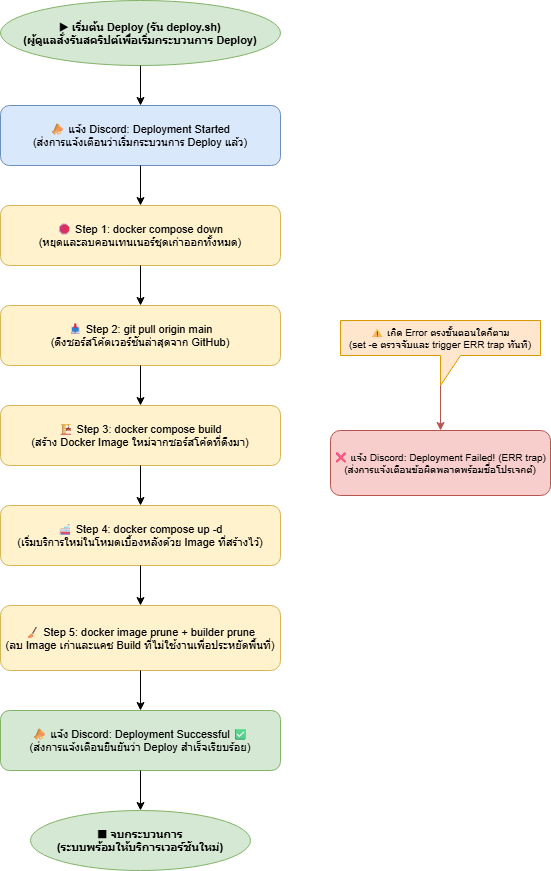

The diagram above was exported from draw.io. Its source (the exported page's mxGraphModel, read from the mxfile embedded in the PNG):
<mxGraphModel dx="828" dy="719" grid="1" gridSize="10" guides="1" tooltips="1" connect="1" arrows="1" fold="1" page="1" pageScale="1" pageWidth="850" pageHeight="1100" math="0" shadow="0">
  <root>
    <mxCell id="0" />
    <mxCell id="1" parent="0" />
    <mxCell id="2" parent="1" style="ellipse;fillColor=#d5e8d4;strokeColor=#82b366;fontStyle=1;fontSize=11;align=center;" value="▶ เริ่มต้น Deploy (รัน deploy.sh)&#10;(ผู้ดูแลสั่งรันสคริปต์เพื่อเริ่มกระบวนการ Deploy)" vertex="1">
      <mxGeometry height="65" width="280" x="240" y="20" as="geometry" />
    </mxCell>
    <mxCell id="3" parent="1" style="rounded=1;fillColor=#dae8fc;strokeColor=#6c8ebf;fontSize=11;align=center;" value="📣 แจ้ง Discord: Deployment Started&#10;(ส่งการแจ้งเตือนว่าเริ่มกระบวนการ Deploy แล้ว)" vertex="1">
      <mxGeometry height="60" width="280" x="240" y="125" as="geometry" />
    </mxCell>
    <mxCell id="4" parent="1" style="rounded=1;fillColor=#fff2cc;strokeColor=#d6b656;fontSize=11;align=center;" value="🛑 Step 1: docker compose down&#10;(หยุดและลบคอนเทนเนอร์ชุดเก่าออกทั้งหมด)" vertex="1">
      <mxGeometry height="60" width="280" x="240" y="225" as="geometry" />
    </mxCell>
    <mxCell id="5" parent="1" style="rounded=1;fillColor=#fff2cc;strokeColor=#d6b656;fontSize=11;align=center;" value="📥 Step 2: git pull origin main&#10;(ดึงซอร์สโค้ดเวอร์ชันล่าสุดจาก GitHub)" vertex="1">
      <mxGeometry height="60" width="280" x="240" y="325" as="geometry" />
    </mxCell>
    <mxCell id="6" parent="1" style="rounded=1;fillColor=#fff2cc;strokeColor=#d6b656;fontSize=11;align=center;" value="🏗 Step 3: docker compose build&#10;(สร้าง Docker Image ใหม่จากซอร์สโค้ดที่ดึงมา)" vertex="1">
      <mxGeometry height="60" width="280" x="240" y="425" as="geometry" />
    </mxCell>
    <mxCell id="7" parent="1" style="rounded=1;fillColor=#fff2cc;strokeColor=#d6b656;fontSize=11;align=center;" value="🚢 Step 4: docker compose up -d&#10;(เริ่มบริการใหม่ในโหมดเบื้องหลังด้วย Image ที่สร้างไว้)" vertex="1">
      <mxGeometry height="60" width="280" x="240" y="525" as="geometry" />
    </mxCell>
    <mxCell id="8" parent="1" style="rounded=1;fillColor=#fff2cc;strokeColor=#d6b656;fontSize=11;align=center;" value="🧹 Step 5: docker image prune + builder prune&#10;(ลบ Image เก่าและแคช Build ที่ไม่ใช้งานเพื่อประหยัดพื้นที่)" vertex="1">
      <mxGeometry height="65" width="280" x="240" y="625" as="geometry" />
    </mxCell>
    <mxCell id="9" parent="1" style="rounded=1;fillColor=#d5e8d4;strokeColor=#82b366;fontSize=11;align=center;" value="📣 แจ้ง Discord: Deployment Successful ✅&#10;(ส่งการแจ้งเตือนยืนยันว่า Deploy สำเร็จเรียบร้อย)" vertex="1">
      <mxGeometry height="60" width="280" x="240" y="730" as="geometry" />
    </mxCell>
    <mxCell id="10" parent="1" style="ellipse;fillColor=#d5e8d4;strokeColor=#82b366;fontStyle=1;fontSize=11;align=center;" value="⏹ จบกระบวนการ&#10;(ระบบพร้อมให้บริการเวอร์ชันใหม่)" vertex="1">
      <mxGeometry height="60" width="220" x="270" y="830" as="geometry" />
    </mxCell>
    <mxCell id="12" parent="1" style="shape=callout;fillColor=#ffe6cc;strokeColor=#d79b00;fontSize=10;align=center;" value="⚠ เกิด Error ตรงขั้นตอนใดก็ตาม&#10;(set -e ตรวจจับและ trigger ERR trap ทันที)" vertex="1">
      <mxGeometry height="65" width="200" x="580" y="340" as="geometry" />
    </mxCell>
    <mxCell id="11" parent="1" style="rounded=1;fillColor=#f8cecc;strokeColor=#b85450;fontSize=10;align=center;" value="❌ แจ้ง Discord: Deployment Failed! (ERR trap)&#10;(ส่งการแจ้งเตือนข้อผิดพลาดพร้อมชื่อโปรเจกต์)" vertex="1">
      <mxGeometry height="65" width="220" x="570" y="450" as="geometry" />
    </mxCell>
    <mxCell id="20" edge="1" parent="1" source="2" target="3">
      <mxGeometry relative="1" as="geometry" />
    </mxCell>
    <mxCell id="21" edge="1" parent="1" source="3" target="4">
      <mxGeometry relative="1" as="geometry" />
    </mxCell>
    <mxCell id="22" edge="1" parent="1" source="4" target="5">
      <mxGeometry relative="1" as="geometry" />
    </mxCell>
    <mxCell id="23" edge="1" parent="1" source="5" target="6">
      <mxGeometry relative="1" as="geometry" />
    </mxCell>
    <mxCell id="24" edge="1" parent="1" source="6" target="7">
      <mxGeometry relative="1" as="geometry" />
    </mxCell>
    <mxCell id="25" edge="1" parent="1" source="7" target="8">
      <mxGeometry relative="1" as="geometry" />
    </mxCell>
    <mxCell id="26" edge="1" parent="1" source="8" target="9">
      <mxGeometry relative="1" as="geometry" />
    </mxCell>
    <mxCell id="27" edge="1" parent="1" source="9" target="10">
      <mxGeometry relative="1" as="geometry" />
    </mxCell>
    <mxCell id="28" edge="1" parent="1" source="12" style="strokeColor=#b85450;" target="11">
      <mxGeometry relative="1" as="geometry" />
    </mxCell>
  </root>
</mxGraphModel>